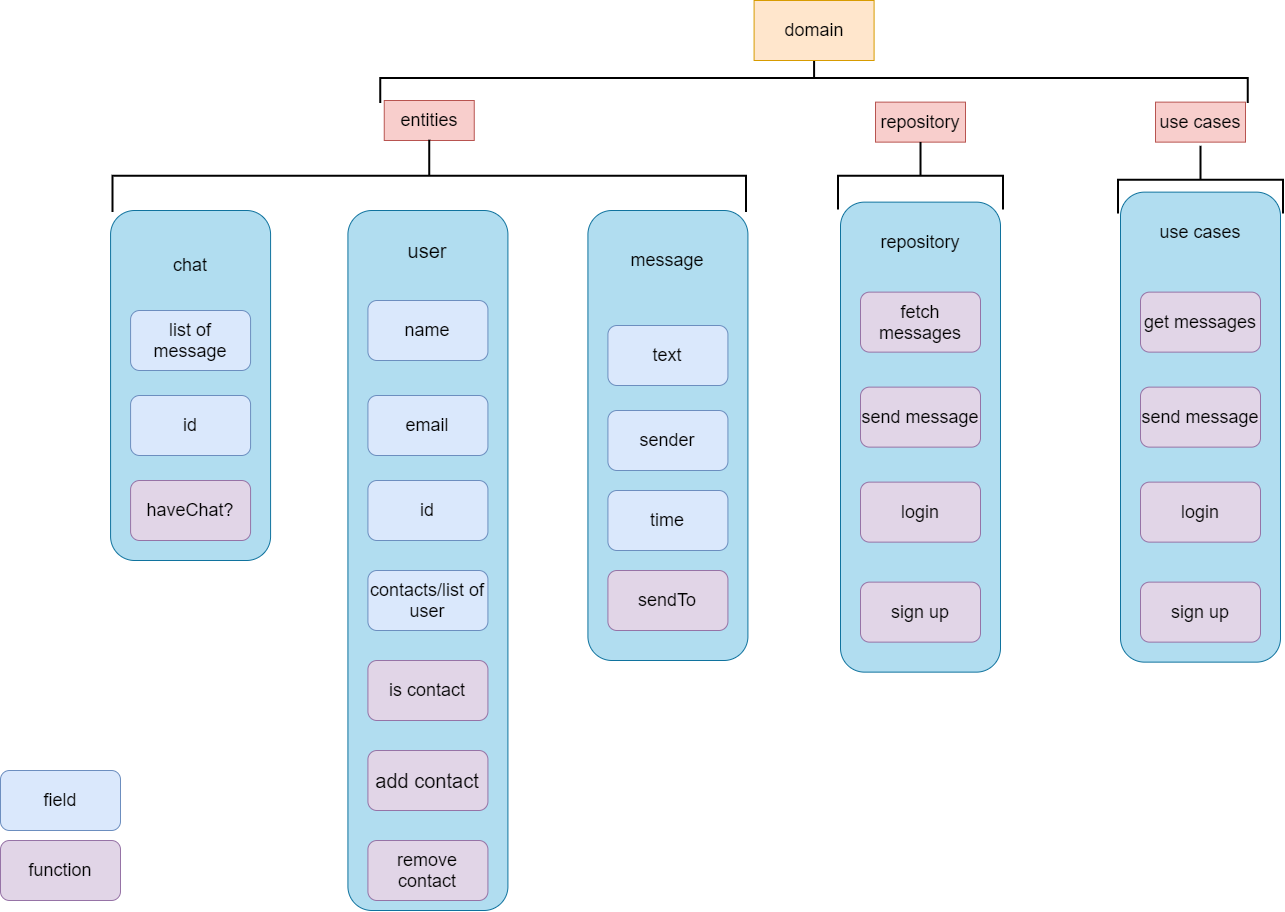

The diagram above was exported from draw.io. Its source (the exported page's mxGraphModel, read from the mxfile embedded in the PNG):
<mxGraphModel dx="1673" dy="1746" grid="1" gridSize="10" guides="1" tooltips="1" connect="1" arrows="1" fold="1" page="1" pageScale="1" pageWidth="1100" pageHeight="850" background="none" math="0" shadow="0">
  <root>
    <mxCell id="0" />
    <mxCell id="1" parent="0" />
    <mxCell id="ylkZzzsN-lz4dm7CabxA-12" value="" style="rounded=1;whiteSpace=wrap;html=1;fontSize=18;fillColor=#b1ddf0;strokeColor=#10739e;" vertex="1" parent="1">
      <mxGeometry x="477.42" y="110" width="160" height="700" as="geometry" />
    </mxCell>
    <mxCell id="ylkZzzsN-lz4dm7CabxA-13" value="name" style="rounded=1;whiteSpace=wrap;html=1;fontSize=18;fillColor=#dae8fc;strokeColor=#6c8ebf;" vertex="1" parent="1">
      <mxGeometry x="497.42" y="200" width="120" height="60" as="geometry" />
    </mxCell>
    <mxCell id="ylkZzzsN-lz4dm7CabxA-14" value="email" style="rounded=1;whiteSpace=wrap;html=1;fontSize=18;fillColor=#dae8fc;strokeColor=#6c8ebf;" vertex="1" parent="1">
      <mxGeometry x="497.42" y="295" width="120" height="60" as="geometry" />
    </mxCell>
    <mxCell id="ylkZzzsN-lz4dm7CabxA-15" value="id" style="rounded=1;whiteSpace=wrap;html=1;fontSize=18;fillColor=#dae8fc;strokeColor=#6c8ebf;" vertex="1" parent="1">
      <mxGeometry x="497.42" y="380" width="120" height="60" as="geometry" />
    </mxCell>
    <mxCell id="ylkZzzsN-lz4dm7CabxA-17" value="contacts/list of user" style="rounded=1;whiteSpace=wrap;html=1;fontSize=18;fillColor=#dae8fc;strokeColor=#6c8ebf;" vertex="1" parent="1">
      <mxGeometry x="497.42" y="470" width="120" height="60" as="geometry" />
    </mxCell>
    <mxCell id="ylkZzzsN-lz4dm7CabxA-18" value="is contact" style="rounded=1;whiteSpace=wrap;html=1;fontSize=18;fillColor=#e1d5e7;strokeColor=#9673a6;" vertex="1" parent="1">
      <mxGeometry x="497.42" y="560" width="120" height="60" as="geometry" />
    </mxCell>
    <mxCell id="ylkZzzsN-lz4dm7CabxA-19" value="user" style="text;html=1;strokeColor=none;fillColor=none;align=center;verticalAlign=middle;whiteSpace=wrap;rounded=0;fontSize=20;" vertex="1" parent="1">
      <mxGeometry x="537.4200000000001" y="140" width="40" height="20" as="geometry" />
    </mxCell>
    <mxCell id="ylkZzzsN-lz4dm7CabxA-20" value="add contact" style="rounded=1;whiteSpace=wrap;html=1;fontSize=20;fillColor=#e1d5e7;strokeColor=#9673a6;" vertex="1" parent="1">
      <mxGeometry x="497.42" y="650" width="120" height="60" as="geometry" />
    </mxCell>
    <mxCell id="ylkZzzsN-lz4dm7CabxA-21" value="remove contact" style="rounded=1;whiteSpace=wrap;html=1;fontSize=18;fillColor=#e1d5e7;strokeColor=#9673a6;" vertex="1" parent="1">
      <mxGeometry x="497.42" y="740" width="120" height="60" as="geometry" />
    </mxCell>
    <mxCell id="ylkZzzsN-lz4dm7CabxA-23" value="" style="rounded=1;whiteSpace=wrap;html=1;fontSize=18;fillColor=#b1ddf0;strokeColor=#10739e;" vertex="1" parent="1">
      <mxGeometry x="717.4200000000001" y="110" width="160" height="450" as="geometry" />
    </mxCell>
    <mxCell id="ylkZzzsN-lz4dm7CabxA-24" value="message" style="text;html=1;strokeColor=none;fillColor=none;align=center;verticalAlign=middle;whiteSpace=wrap;rounded=0;fontSize=18;" vertex="1" parent="1">
      <mxGeometry x="752.4200000000001" y="150" width="90" height="20" as="geometry" />
    </mxCell>
    <mxCell id="ylkZzzsN-lz4dm7CabxA-26" value="text" style="rounded=1;whiteSpace=wrap;html=1;fontSize=18;fillColor=#dae8fc;strokeColor=#6c8ebf;" vertex="1" parent="1">
      <mxGeometry x="737.4200000000001" y="225" width="120" height="60" as="geometry" />
    </mxCell>
    <mxCell id="ylkZzzsN-lz4dm7CabxA-27" value="sender" style="rounded=1;whiteSpace=wrap;html=1;fontSize=18;fillColor=#dae8fc;strokeColor=#6c8ebf;" vertex="1" parent="1">
      <mxGeometry x="737.4200000000001" y="310" width="120" height="60" as="geometry" />
    </mxCell>
    <mxCell id="ylkZzzsN-lz4dm7CabxA-28" value="sendTo" style="rounded=1;whiteSpace=wrap;html=1;fontSize=18;fillColor=#e1d5e7;strokeColor=#9673a6;" vertex="1" parent="1">
      <mxGeometry x="737.4200000000001" y="470" width="120" height="60" as="geometry" />
    </mxCell>
    <mxCell id="ylkZzzsN-lz4dm7CabxA-30" value="" style="rounded=1;whiteSpace=wrap;html=1;fontSize=18;fillColor=#b1ddf0;strokeColor=#10739e;" vertex="1" parent="1">
      <mxGeometry x="240.07999999999998" y="110" width="160" height="350" as="geometry" />
    </mxCell>
    <mxCell id="ylkZzzsN-lz4dm7CabxA-31" value="list of message" style="rounded=1;whiteSpace=wrap;html=1;fontSize=18;fillColor=#dae8fc;strokeColor=#6c8ebf;" vertex="1" parent="1">
      <mxGeometry x="260.08" y="210" width="120" height="60" as="geometry" />
    </mxCell>
    <mxCell id="ylkZzzsN-lz4dm7CabxA-33" value="time" style="rounded=1;whiteSpace=wrap;html=1;fontSize=18;fillColor=#dae8fc;strokeColor=#6c8ebf;" vertex="1" parent="1">
      <mxGeometry x="737.4200000000001" y="390" width="120" height="60" as="geometry" />
    </mxCell>
    <mxCell id="ylkZzzsN-lz4dm7CabxA-34" value="chat" style="text;html=1;strokeColor=none;fillColor=none;align=center;verticalAlign=middle;whiteSpace=wrap;rounded=0;fontSize=18;" vertex="1" parent="1">
      <mxGeometry x="300.08" y="155" width="40" height="20" as="geometry" />
    </mxCell>
    <mxCell id="ylkZzzsN-lz4dm7CabxA-35" value="id" style="rounded=1;whiteSpace=wrap;html=1;fontSize=18;fillColor=#dae8fc;strokeColor=#6c8ebf;" vertex="1" parent="1">
      <mxGeometry x="260.08" y="295" width="120" height="60" as="geometry" />
    </mxCell>
    <mxCell id="ylkZzzsN-lz4dm7CabxA-36" value="haveChat?" style="rounded=1;whiteSpace=wrap;html=1;fontSize=18;fillColor=#e1d5e7;strokeColor=#9673a6;" vertex="1" parent="1">
      <mxGeometry x="260.08" y="380" width="120" height="60" as="geometry" />
    </mxCell>
    <mxCell id="ylkZzzsN-lz4dm7CabxA-43" value="entities" style="rounded=0;whiteSpace=wrap;html=1;fontSize=18;fillColor=#f8cecc;strokeColor=#b85450;" vertex="1" parent="1">
      <mxGeometry x="513.75" width="90" height="40" as="geometry" />
    </mxCell>
    <mxCell id="ylkZzzsN-lz4dm7CabxA-44" value="field" style="rounded=1;whiteSpace=wrap;html=1;fontSize=18;fillColor=#dae8fc;strokeColor=#6c8ebf;" vertex="1" parent="1">
      <mxGeometry x="130" y="670" width="120" height="60" as="geometry" />
    </mxCell>
    <mxCell id="ylkZzzsN-lz4dm7CabxA-45" value="function" style="rounded=1;whiteSpace=wrap;html=1;fontSize=18;fillColor=#e1d5e7;strokeColor=#9673a6;" vertex="1" parent="1">
      <mxGeometry x="130" y="740" width="120" height="60" as="geometry" />
    </mxCell>
    <mxCell id="ylkZzzsN-lz4dm7CabxA-47" value="" style="strokeWidth=2;html=1;shape=mxgraph.flowchart.annotation_2;align=left;labelPosition=right;pointerEvents=1;fontSize=18;rotation=90;" vertex="1" parent="1">
      <mxGeometry x="522.6500000000001" y="-241.5" width="72.19" height="633.59" as="geometry" />
    </mxCell>
    <mxCell id="BlYhnWllyQnPSXVTuusH-1" value="repository" style="rounded=0;whiteSpace=wrap;html=1;fontSize=18;fillColor=#f8cecc;strokeColor=#b85450;" vertex="1" parent="1">
      <mxGeometry x="1005" y="1.63" width="90" height="40" as="geometry" />
    </mxCell>
    <mxCell id="BlYhnWllyQnPSXVTuusH-2" value="" style="rounded=1;whiteSpace=wrap;html=1;fontSize=18;align=center;fillColor=#b1ddf0;strokeColor=#10739e;" vertex="1" parent="1">
      <mxGeometry x="970" y="101.63" width="160" height="470" as="geometry" />
    </mxCell>
    <mxCell id="BlYhnWllyQnPSXVTuusH-3" value="fetch messages" style="rounded=1;whiteSpace=wrap;html=1;fontSize=18;fillColor=#e1d5e7;strokeColor=#9673a6;" vertex="1" parent="1">
      <mxGeometry x="990" y="191.63" width="120" height="60" as="geometry" />
    </mxCell>
    <mxCell id="BlYhnWllyQnPSXVTuusH-4" value="send message" style="rounded=1;whiteSpace=wrap;html=1;fontSize=18;fillColor=#e1d5e7;strokeColor=#9673a6;" vertex="1" parent="1">
      <mxGeometry x="990" y="286.63" width="120" height="60" as="geometry" />
    </mxCell>
    <mxCell id="BlYhnWllyQnPSXVTuusH-5" value="login" style="rounded=1;whiteSpace=wrap;html=1;fontSize=18;fillColor=#e1d5e7;strokeColor=#9673a6;" vertex="1" parent="1">
      <mxGeometry x="990" y="381.63" width="120" height="60" as="geometry" />
    </mxCell>
    <mxCell id="BlYhnWllyQnPSXVTuusH-6" value="sign up" style="rounded=1;whiteSpace=wrap;html=1;fontSize=18;fillColor=#e1d5e7;strokeColor=#9673a6;" vertex="1" parent="1">
      <mxGeometry x="990" y="481.63" width="120" height="60" as="geometry" />
    </mxCell>
    <mxCell id="BlYhnWllyQnPSXVTuusH-7" value="repository" style="text;html=1;strokeColor=none;fillColor=none;align=center;verticalAlign=middle;whiteSpace=wrap;rounded=0;fontSize=18;" vertex="1" parent="1">
      <mxGeometry x="1000" y="131.63" width="100" height="20" as="geometry" />
    </mxCell>
    <mxCell id="BlYhnWllyQnPSXVTuusH-8" value="" style="strokeWidth=2;html=1;shape=mxgraph.flowchart.annotation_2;align=left;labelPosition=right;pointerEvents=1;fontSize=18;rotation=90;" vertex="1" parent="1">
      <mxGeometry x="1016.1800000000001" y="-7.2" width="67.65" height="165" as="geometry" />
    </mxCell>
    <mxCell id="BlYhnWllyQnPSXVTuusH-10" value="use cases" style="rounded=0;whiteSpace=wrap;html=1;fontSize=18;fillColor=#f8cecc;strokeColor=#b85450;" vertex="1" parent="1">
      <mxGeometry x="1285" y="1.63" width="90" height="40" as="geometry" />
    </mxCell>
    <mxCell id="BlYhnWllyQnPSXVTuusH-14" value="" style="rounded=1;whiteSpace=wrap;html=1;fontSize=18;fillColor=#b1ddf0;strokeColor=#10739e;" vertex="1" parent="1">
      <mxGeometry x="1250" y="91.63" width="160" height="470" as="geometry" />
    </mxCell>
    <mxCell id="BlYhnWllyQnPSXVTuusH-15" value="get messages" style="rounded=1;whiteSpace=wrap;html=1;fontSize=18;fillColor=#e1d5e7;strokeColor=#9673a6;" vertex="1" parent="1">
      <mxGeometry x="1270" y="191.63" width="120" height="60" as="geometry" />
    </mxCell>
    <mxCell id="BlYhnWllyQnPSXVTuusH-16" value="send message" style="rounded=1;whiteSpace=wrap;html=1;fontSize=18;fillColor=#e1d5e7;strokeColor=#9673a6;" vertex="1" parent="1">
      <mxGeometry x="1270" y="286.63" width="120" height="60" as="geometry" />
    </mxCell>
    <mxCell id="BlYhnWllyQnPSXVTuusH-17" value="login" style="rounded=1;whiteSpace=wrap;html=1;fontSize=18;fillColor=#e1d5e7;strokeColor=#9673a6;" vertex="1" parent="1">
      <mxGeometry x="1270" y="381.63" width="120" height="60" as="geometry" />
    </mxCell>
    <mxCell id="BlYhnWllyQnPSXVTuusH-18" value="sign up" style="rounded=1;whiteSpace=wrap;html=1;fontSize=18;fillColor=#e1d5e7;strokeColor=#9673a6;" vertex="1" parent="1">
      <mxGeometry x="1270" y="481.63" width="120" height="60" as="geometry" />
    </mxCell>
    <mxCell id="BlYhnWllyQnPSXVTuusH-19" value="" style="strokeWidth=2;html=1;shape=mxgraph.flowchart.annotation_2;align=left;labelPosition=right;pointerEvents=1;fontSize=18;rotation=90;" vertex="1" parent="1">
      <mxGeometry x="1296.175" y="-3.3749999999999476" width="67.65" height="165" as="geometry" />
    </mxCell>
    <mxCell id="BlYhnWllyQnPSXVTuusH-20" value="use cases" style="text;html=1;strokeColor=none;fillColor=none;align=center;verticalAlign=middle;whiteSpace=wrap;rounded=0;fontSize=18;" vertex="1" parent="1">
      <mxGeometry x="1280" y="121.63" width="100" height="20" as="geometry" />
    </mxCell>
    <mxCell id="BlYhnWllyQnPSXVTuusH-31" value="" style="strokeWidth=2;html=1;shape=mxgraph.flowchart.annotation_2;align=left;labelPosition=right;pointerEvents=1;fontSize=18;rotation=90;" vertex="1" parent="1">
      <mxGeometry x="918.59" y="-456.25" width="50" height="867.5" as="geometry" />
    </mxCell>
    <mxCell id="BlYhnWllyQnPSXVTuusH-32" value="domain" style="rounded=0;whiteSpace=wrap;html=1;fontSize=18;fillColor=#ffe6cc;strokeColor=#d79b00;" vertex="1" parent="1">
      <mxGeometry x="883.59" y="-100" width="120" height="60" as="geometry" />
    </mxCell>
  </root>
</mxGraphModel>